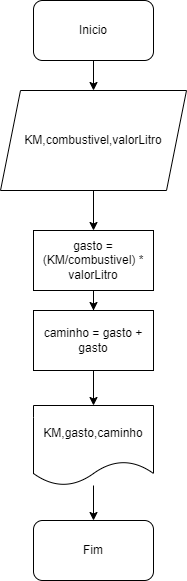

The diagram above was exported from draw.io. Its source (the exported page's mxGraphModel, read from the mxfile embedded in the PNG):
<mxGraphModel dx="840" dy="485" grid="1" gridSize="10" guides="1" tooltips="1" connect="1" arrows="1" fold="1" page="1" pageScale="1" pageWidth="827" pageHeight="1169" math="0" shadow="0">
  <root>
    <mxCell id="0" />
    <mxCell id="1" parent="0" />
    <mxCell id="sgEvz7pO6tDg7LW8U6ME-3" value="" style="edgeStyle=orthogonalEdgeStyle;rounded=0;orthogonalLoop=1;jettySize=auto;html=1;" edge="1" parent="1" source="sgEvz7pO6tDg7LW8U6ME-1" target="sgEvz7pO6tDg7LW8U6ME-2">
      <mxGeometry relative="1" as="geometry" />
    </mxCell>
    <mxCell id="sgEvz7pO6tDg7LW8U6ME-1" value="Inicio" style="rounded=1;whiteSpace=wrap;html=1;" vertex="1" parent="1">
      <mxGeometry x="354" y="180" width="120" height="60" as="geometry" />
    </mxCell>
    <mxCell id="sgEvz7pO6tDg7LW8U6ME-5" value="" style="edgeStyle=orthogonalEdgeStyle;rounded=0;orthogonalLoop=1;jettySize=auto;html=1;" edge="1" parent="1" source="sgEvz7pO6tDg7LW8U6ME-2" target="sgEvz7pO6tDg7LW8U6ME-4">
      <mxGeometry relative="1" as="geometry" />
    </mxCell>
    <mxCell id="sgEvz7pO6tDg7LW8U6ME-2" value="KM,combustivel,valorLitro" style="shape=parallelogram;perimeter=parallelogramPerimeter;whiteSpace=wrap;html=1;fixedSize=1;" vertex="1" parent="1">
      <mxGeometry x="321" y="270" width="186" height="100" as="geometry" />
    </mxCell>
    <mxCell id="sgEvz7pO6tDg7LW8U6ME-7" value="" style="edgeStyle=orthogonalEdgeStyle;rounded=0;orthogonalLoop=1;jettySize=auto;html=1;" edge="1" parent="1" source="sgEvz7pO6tDg7LW8U6ME-4" target="sgEvz7pO6tDg7LW8U6ME-6">
      <mxGeometry relative="1" as="geometry" />
    </mxCell>
    <mxCell id="sgEvz7pO6tDg7LW8U6ME-4" value="gasto = (KM/combustivel) * valorLitro" style="whiteSpace=wrap;html=1;" vertex="1" parent="1">
      <mxGeometry x="354" y="410" width="120" height="60" as="geometry" />
    </mxCell>
    <mxCell id="sgEvz7pO6tDg7LW8U6ME-9" value="" style="edgeStyle=orthogonalEdgeStyle;rounded=0;orthogonalLoop=1;jettySize=auto;html=1;" edge="1" parent="1" source="sgEvz7pO6tDg7LW8U6ME-6" target="sgEvz7pO6tDg7LW8U6ME-8">
      <mxGeometry relative="1" as="geometry" />
    </mxCell>
    <mxCell id="sgEvz7pO6tDg7LW8U6ME-6" value="caminho = gasto + gasto" style="whiteSpace=wrap;html=1;" vertex="1" parent="1">
      <mxGeometry x="354" y="490" width="120" height="60" as="geometry" />
    </mxCell>
    <mxCell id="sgEvz7pO6tDg7LW8U6ME-11" value="" style="edgeStyle=orthogonalEdgeStyle;rounded=0;orthogonalLoop=1;jettySize=auto;html=1;" edge="1" parent="1" source="sgEvz7pO6tDg7LW8U6ME-8" target="sgEvz7pO6tDg7LW8U6ME-10">
      <mxGeometry relative="1" as="geometry" />
    </mxCell>
    <mxCell id="sgEvz7pO6tDg7LW8U6ME-8" value="KM,gasto,caminho" style="shape=document;whiteSpace=wrap;html=1;boundedLbl=1;" vertex="1" parent="1">
      <mxGeometry x="354" y="585" width="120" height="80" as="geometry" />
    </mxCell>
    <mxCell id="sgEvz7pO6tDg7LW8U6ME-10" value="Fim" style="rounded=1;whiteSpace=wrap;html=1;" vertex="1" parent="1">
      <mxGeometry x="354" y="700" width="120" height="60" as="geometry" />
    </mxCell>
  </root>
</mxGraphModel>